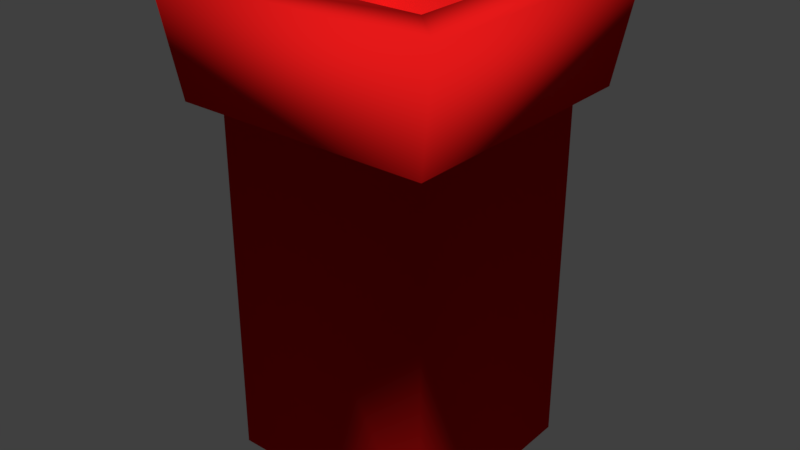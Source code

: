 # Source: trashPlastico.blend  (saved by Blender 2.80.75; exported with 4.5.12 LTS)
import bpy
from mathutils import Matrix  # noqa: F401  (used for matrix-valued properties, if any)

bpy.ops.wm.read_factory_settings(use_empty=True)
scene = bpy.context.scene
scene.name = 'Scene'

# ---- collections
col_collection_1 = bpy.data.collections.new('Collection 1'); scene.collection.children.link(col_collection_1)

# ---- materials (node trees are filled in below, after node groups)
mat_material_001 = bpy.data.materials.new('Material.001')
mat_material_001.alpha_threshold = 0.0
mat_material_001.use_transparent_shadow = False
mat_material_001.diffuse_color = (0.7913, 0.009721, 0.009721, 1.0)
mat_material_001.roughness = 0.5

# ---- material node trees

# ---- world
world_world = bpy.data.worlds.new('World'); scene.world = world_world
world_world.color = (0.05088, 0.05088, 0.05088)
world_world.use_sun_shadow = False
world_world.sun_shadow_jitter_overblur = 0.0
world_world.cycles.sampling_method = 'MANUAL'

# ---- meshes
me_cube_001 = bpy.data.meshes.new('Cube.001')
me_cube_001.from_pydata([(-0.5826, -0.5593, -1.136), (-0.5826, -0.5593, 0.8025), (-0.5826, 0.5594, -1.136), (-0.5826, 0.5594, 0.8025), (0.5826, -0.5593, -1.136), (0.5826, -0.5593, 0.8025), (0.5826, 0.5594, -1.136), (0.5826, 0.5594, 0.8025), (-0.6736, -0.7003, 0.8025), (-0.6736, 0.6963, 0.8025), (0.6893, -0.7003, 0.8025), (0.6893, 0.6963, 0.8025), (-0.7836, -0.7523, 1.384), (-0.7836, 0.7524, 1.384), (0.7836, -0.7523, 1.384), (0.7836, 0.7524, 1.384), (-0.5247, -0.5037, 1.384), (-0.5247, 0.5037, 1.384), (0.5247, -0.5037, 1.384), (0.5247, 0.5037, 1.384), (-0.5247, -0.5037, -1.025), (-0.5247, 0.5037, -1.025), (0.5247, -0.5037, -1.025), (0.5247, 0.5037, -1.025)], [], [(0, 1, 3, 2), (2, 3, 7, 6), (6, 7, 5, 4), (4, 5, 1, 0), (2, 6, 4, 0), (1, 5, 10, 8), (10, 11, 15, 14), (7, 3, 9, 11), (5, 7, 11, 10), (3, 1, 8, 9), (14, 15, 19, 18), (9, 8, 12, 13), (8, 10, 14, 12), (11, 9, 13, 15), (16, 18, 22, 20), (13, 12, 16, 17), (12, 14, 18, 16), (15, 13, 17, 19), (23, 21, 20, 22), (19, 17, 21, 23), (18, 19, 23, 22), (17, 16, 20, 21)])
me_cube_001.polygons.foreach_set('use_smooth', [True] * 22)
me_cube_001.materials.append(mat_material_001)
me_cube_001.use_remesh_preserve_volume = False
me_cube_001.use_remesh_preserve_attributes = False
me_cube_001.use_mirror_vertex_groups = False
me_cube_001.update()

# ---- objects
ob_cube = bpy.data.objects.new('Cube', me_cube_001)

# ---- transforms, parenting, visibility, modifiers, constraints
ob_cube.location = (0.2678, -0.1603, 0.5008)
ob_cube.lineart.crease_threshold = 0.0

# ---- collection membership
col_collection_1.objects.link(ob_cube)

# ---- scene / render settings (as saved in the file)
scene.frame_start = 1; scene.frame_end = 250; scene.frame_set(1)
scene.render.engine = 'BLENDER_EEVEE_NEXT'
scene.render.resolution_percentage = 50
scene.render.dither_intensity = 0.0
scene.cycles.use_denoising = False
scene.cycles.samples = 128
scene.cycles.sampling_pattern = 'TABULATED_SOBOL'
scene.cycles.use_adaptive_sampling = False
scene.cycles.use_light_tree = False
scene.cycles.blur_glossy = 0.0
scene.cycles.sample_clamp_indirect = 0.0
scene.view_settings.view_transform = 'Standard'
bpy.context.view_layer.update()

# ---- added for rendering (the .blend has no active camera and no usable light): camera, sun
cam_auto = bpy.data.cameras.new('AutoCamera')
cam_auto.lens = 50.0
cam_auto.sensor_width = 36.0
cam_auto.clip_end = 1000.0
ob_auto_camera = bpy.data.objects.new('AutoCamera', cam_auto)
scene.collection.objects.link(ob_auto_camera)
ob_auto_camera.location = (3.34669, -3.85484, 3.08771)
ob_auto_camera.rotation_euler = (1.09748, -7.21219e-08, 0.694738)
scene.camera = ob_auto_camera
light_auto_sun = bpy.data.lights.new('AutoSun', 'SUN')
light_auto_sun.energy = 3.0
light_auto_sun.angle = 0.0523599
ob_auto_sun = bpy.data.objects.new('AutoSun', light_auto_sun)
scene.collection.objects.link(ob_auto_sun)
ob_auto_sun.rotation_euler = (0.872665, 0.174533, 0.523599)
bpy.context.view_layer.update()

